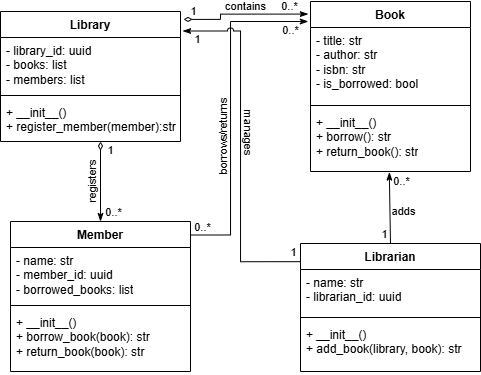

The diagram above was exported from draw.io. Its source (the exported page's mxGraphModel, read from the mxfile embedded in the PNG):
<mxGraphModel dx="1491" dy="376" grid="1" gridSize="10" guides="1" tooltips="1" connect="1" arrows="1" fold="1" page="1" pageScale="1" pageWidth="850" pageHeight="1100" math="0" shadow="0">
  <root>
    <mxCell id="0" />
    <mxCell id="1" parent="0" />
    <mxCell id="74iYOhVVdcENCHsrjMbM-1" value="Book" style="swimlane;fontStyle=1;align=center;verticalAlign=top;childLayout=stackLayout;horizontal=1;startSize=26;horizontalStack=0;resizeParent=1;resizeParentMax=0;resizeLast=0;collapsible=1;marginBottom=0;whiteSpace=wrap;html=1;" vertex="1" parent="1">
      <mxGeometry x="-360" y="30" width="160" height="170" as="geometry" />
    </mxCell>
    <mxCell id="74iYOhVVdcENCHsrjMbM-2" value="- title: str&lt;div&gt;- author: str&lt;/div&gt;&lt;div&gt;- isbn: str&lt;/div&gt;&lt;div&gt;- is_borrowed: bool&amp;nbsp;&lt;/div&gt;" style="text;strokeColor=none;fillColor=none;align=left;verticalAlign=top;spacingLeft=4;spacingRight=4;overflow=hidden;rotatable=0;points=[[0,0.5],[1,0.5]];portConstraint=eastwest;whiteSpace=wrap;html=1;" vertex="1" parent="74iYOhVVdcENCHsrjMbM-1">
      <mxGeometry y="26" width="160" height="74" as="geometry" />
    </mxCell>
    <mxCell id="74iYOhVVdcENCHsrjMbM-3" value="" style="line;strokeWidth=1;fillColor=none;align=left;verticalAlign=middle;spacingTop=-1;spacingLeft=3;spacingRight=3;rotatable=0;labelPosition=right;points=[];portConstraint=eastwest;strokeColor=inherit;" vertex="1" parent="74iYOhVVdcENCHsrjMbM-1">
      <mxGeometry y="100" width="160" height="8" as="geometry" />
    </mxCell>
    <mxCell id="74iYOhVVdcENCHsrjMbM-4" value="+ __init__()&lt;div&gt;+ borrow(): str&lt;/div&gt;&lt;div&gt;+ return_book(): str&lt;/div&gt;" style="text;strokeColor=none;fillColor=none;align=left;verticalAlign=top;spacingLeft=4;spacingRight=4;overflow=hidden;rotatable=0;points=[[0,0.5],[1,0.5]];portConstraint=eastwest;whiteSpace=wrap;html=1;" vertex="1" parent="74iYOhVVdcENCHsrjMbM-1">
      <mxGeometry y="108" width="160" height="62" as="geometry" />
    </mxCell>
    <mxCell id="74iYOhVVdcENCHsrjMbM-5" value="Member" style="swimlane;fontStyle=1;align=center;verticalAlign=top;childLayout=stackLayout;horizontal=1;startSize=26;horizontalStack=0;resizeParent=1;resizeParentMax=0;resizeLast=0;collapsible=1;marginBottom=0;whiteSpace=wrap;html=1;" vertex="1" parent="1">
      <mxGeometry x="-660" y="250" width="180" height="150" as="geometry" />
    </mxCell>
    <mxCell id="74iYOhVVdcENCHsrjMbM-6" value="- name: str&lt;div&gt;- member_id: uuid&lt;/div&gt;&lt;div&gt;- borrowed_books: list&lt;/div&gt;" style="text;strokeColor=none;fillColor=none;align=left;verticalAlign=top;spacingLeft=4;spacingRight=4;overflow=hidden;rotatable=0;points=[[0,0.5],[1,0.5]];portConstraint=eastwest;whiteSpace=wrap;html=1;" vertex="1" parent="74iYOhVVdcENCHsrjMbM-5">
      <mxGeometry y="26" width="180" height="54" as="geometry" />
    </mxCell>
    <mxCell id="74iYOhVVdcENCHsrjMbM-7" value="" style="line;strokeWidth=1;fillColor=none;align=left;verticalAlign=middle;spacingTop=-1;spacingLeft=3;spacingRight=3;rotatable=0;labelPosition=right;points=[];portConstraint=eastwest;strokeColor=inherit;" vertex="1" parent="74iYOhVVdcENCHsrjMbM-5">
      <mxGeometry y="80" width="180" height="8" as="geometry" />
    </mxCell>
    <mxCell id="74iYOhVVdcENCHsrjMbM-8" value="+ __init__()&lt;div&gt;+ borrow_book(book): str&lt;/div&gt;&lt;div&gt;+ return_book(book): str&lt;/div&gt;" style="text;strokeColor=none;fillColor=none;align=left;verticalAlign=top;spacingLeft=4;spacingRight=4;overflow=hidden;rotatable=0;points=[[0,0.5],[1,0.5]];portConstraint=eastwest;whiteSpace=wrap;html=1;" vertex="1" parent="74iYOhVVdcENCHsrjMbM-5">
      <mxGeometry y="88" width="180" height="62" as="geometry" />
    </mxCell>
    <mxCell id="74iYOhVVdcENCHsrjMbM-9" value="Librarian" style="swimlane;fontStyle=1;align=center;verticalAlign=top;childLayout=stackLayout;horizontal=1;startSize=26;horizontalStack=0;resizeParent=1;resizeParentMax=0;resizeLast=0;collapsible=1;marginBottom=0;whiteSpace=wrap;html=1;" vertex="1" parent="1">
      <mxGeometry x="-370" y="272" width="180" height="128" as="geometry" />
    </mxCell>
    <mxCell id="74iYOhVVdcENCHsrjMbM-10" value="- name: str&lt;div&gt;- librarian_id: uuid&lt;/div&gt;" style="text;strokeColor=none;fillColor=none;align=left;verticalAlign=top;spacingLeft=4;spacingRight=4;overflow=hidden;rotatable=0;points=[[0,0.5],[1,0.5]];portConstraint=eastwest;whiteSpace=wrap;html=1;" vertex="1" parent="74iYOhVVdcENCHsrjMbM-9">
      <mxGeometry y="26" width="180" height="44" as="geometry" />
    </mxCell>
    <mxCell id="74iYOhVVdcENCHsrjMbM-11" value="" style="line;strokeWidth=1;fillColor=none;align=left;verticalAlign=middle;spacingTop=-1;spacingLeft=3;spacingRight=3;rotatable=0;labelPosition=right;points=[];portConstraint=eastwest;strokeColor=inherit;" vertex="1" parent="74iYOhVVdcENCHsrjMbM-9">
      <mxGeometry y="70" width="180" height="8" as="geometry" />
    </mxCell>
    <mxCell id="74iYOhVVdcENCHsrjMbM-12" value="+ __init__()&lt;div&gt;+ add_book(library, book): str&lt;/div&gt;" style="text;strokeColor=none;fillColor=none;align=left;verticalAlign=top;spacingLeft=4;spacingRight=4;overflow=hidden;rotatable=0;points=[[0,0.5],[1,0.5]];portConstraint=eastwest;whiteSpace=wrap;html=1;" vertex="1" parent="74iYOhVVdcENCHsrjMbM-9">
      <mxGeometry y="78" width="180" height="50" as="geometry" />
    </mxCell>
    <mxCell id="74iYOhVVdcENCHsrjMbM-13" value="Library" style="swimlane;fontStyle=1;align=center;verticalAlign=top;childLayout=stackLayout;horizontal=1;startSize=26;horizontalStack=0;resizeParent=1;resizeParentMax=0;resizeLast=0;collapsible=1;marginBottom=0;whiteSpace=wrap;html=1;" vertex="1" parent="1">
      <mxGeometry x="-670" y="40" width="180" height="130" as="geometry" />
    </mxCell>
    <mxCell id="74iYOhVVdcENCHsrjMbM-14" value="- library_id: uuid&lt;div&gt;- books: list&lt;/div&gt;&lt;div&gt;&lt;span style=&quot;background-color: transparent; color: light-dark(rgb(0, 0, 0), rgb(255, 255, 255));&quot;&gt;- members: list&lt;/span&gt;&lt;/div&gt;" style="text;strokeColor=none;fillColor=none;align=left;verticalAlign=top;spacingLeft=4;spacingRight=4;overflow=hidden;rotatable=0;points=[[0,0.5],[1,0.5]];portConstraint=eastwest;whiteSpace=wrap;html=1;" vertex="1" parent="74iYOhVVdcENCHsrjMbM-13">
      <mxGeometry y="26" width="180" height="54" as="geometry" />
    </mxCell>
    <mxCell id="74iYOhVVdcENCHsrjMbM-15" value="" style="line;strokeWidth=1;fillColor=none;align=left;verticalAlign=middle;spacingTop=-1;spacingLeft=3;spacingRight=3;rotatable=0;labelPosition=right;points=[];portConstraint=eastwest;strokeColor=inherit;" vertex="1" parent="74iYOhVVdcENCHsrjMbM-13">
      <mxGeometry y="80" width="180" height="8" as="geometry" />
    </mxCell>
    <mxCell id="74iYOhVVdcENCHsrjMbM-16" value="+ __init__()&lt;div&gt;+ register_member(member):str&lt;/div&gt;" style="text;strokeColor=none;fillColor=none;align=left;verticalAlign=top;spacingLeft=4;spacingRight=4;overflow=hidden;rotatable=0;points=[[0,0.5],[1,0.5]];portConstraint=eastwest;whiteSpace=wrap;html=1;" vertex="1" parent="74iYOhVVdcENCHsrjMbM-13">
      <mxGeometry y="88" width="180" height="42" as="geometry" />
    </mxCell>
    <mxCell id="74iYOhVVdcENCHsrjMbM-17" value="" style="endArrow=classicThin;startArrow=diamondThin;endFill=1;startFill=0;html=1;verticalAlign=bottom;labelBackgroundColor=none;strokeWidth=1;rounded=0;exitX=1.017;exitY=0.061;exitDx=0;exitDy=0;edgeStyle=orthogonalEdgeStyle;entryX=-0.014;entryY=0.074;entryDx=0;entryDy=0;entryPerimeter=0;exitPerimeter=0;" edge="1" parent="1" source="74iYOhVVdcENCHsrjMbM-13" target="74iYOhVVdcENCHsrjMbM-1">
      <mxGeometry width="160" relative="1" as="geometry">
        <mxPoint x="-480" y="50.000000000000114" as="sourcePoint" />
        <mxPoint x="-370" y="40" as="targetPoint" />
        <Array as="points">
          <mxPoint x="-450" y="48" />
          <mxPoint x="-450" y="43" />
        </Array>
      </mxGeometry>
    </mxCell>
    <mxCell id="74iYOhVVdcENCHsrjMbM-23" value="1" style="edgeLabel;html=1;align=center;verticalAlign=middle;resizable=0;points=[];" vertex="1" connectable="0" parent="74iYOhVVdcENCHsrjMbM-17">
      <mxGeometry x="-0.8513" relative="1" as="geometry">
        <mxPoint y="-8" as="offset" />
      </mxGeometry>
    </mxCell>
    <mxCell id="74iYOhVVdcENCHsrjMbM-24" value="0..*" style="edgeLabel;html=1;align=center;verticalAlign=middle;resizable=0;points=[];" vertex="1" connectable="0" parent="74iYOhVVdcENCHsrjMbM-17">
      <mxGeometry x="0.7985" relative="1" as="geometry">
        <mxPoint x="-6" y="-8" as="offset" />
      </mxGeometry>
    </mxCell>
    <mxCell id="74iYOhVVdcENCHsrjMbM-25" value="contains" style="edgeLabel;html=1;align=center;verticalAlign=middle;resizable=0;points=[];labelBackgroundColor=none;" vertex="1" connectable="0" parent="74iYOhVVdcENCHsrjMbM-17">
      <mxGeometry x="-0.0307" y="1" relative="1" as="geometry">
        <mxPoint x="4" y="-7" as="offset" />
      </mxGeometry>
    </mxCell>
    <mxCell id="74iYOhVVdcENCHsrjMbM-18" value="" style="endArrow=classicThin;startArrow=diamondThin;endFill=1;startFill=0;html=1;verticalAlign=bottom;labelBackgroundColor=none;strokeWidth=1;rounded=0;entryX=0.5;entryY=0;entryDx=0;entryDy=0;" edge="1" parent="1" target="74iYOhVVdcENCHsrjMbM-5">
      <mxGeometry width="160" relative="1" as="geometry">
        <mxPoint x="-570" y="170" as="sourcePoint" />
        <mxPoint x="-690" y="30" as="targetPoint" />
      </mxGeometry>
    </mxCell>
    <mxCell id="74iYOhVVdcENCHsrjMbM-27" value="1" style="edgeLabel;html=1;align=center;verticalAlign=middle;resizable=0;points=[];" vertex="1" connectable="0" parent="74iYOhVVdcENCHsrjMbM-18">
      <mxGeometry x="-0.7792" y="1" relative="1" as="geometry">
        <mxPoint x="9" as="offset" />
      </mxGeometry>
    </mxCell>
    <mxCell id="74iYOhVVdcENCHsrjMbM-28" value="0..*" style="edgeLabel;html=1;align=center;verticalAlign=middle;resizable=0;points=[];" vertex="1" connectable="0" parent="74iYOhVVdcENCHsrjMbM-18">
      <mxGeometry relative="1" as="geometry">
        <mxPoint x="13" y="31" as="offset" />
      </mxGeometry>
    </mxCell>
    <mxCell id="74iYOhVVdcENCHsrjMbM-29" value="registers" style="edgeLabel;html=1;align=center;verticalAlign=middle;resizable=0;points=[];rotation=-90;labelBackgroundColor=none;" vertex="1" connectable="0" parent="74iYOhVVdcENCHsrjMbM-18">
      <mxGeometry x="-0.3422" relative="1" as="geometry">
        <mxPoint x="-8" y="14" as="offset" />
      </mxGeometry>
    </mxCell>
    <mxCell id="74iYOhVVdcENCHsrjMbM-19" value="" style="endArrow=classicThin;startArrow=none;endFill=1;startFill=0;html=1;verticalAlign=bottom;labelBackgroundColor=none;strokeWidth=1;rounded=0;exitX=1.002;exitY=0.09;exitDx=0;exitDy=0;exitPerimeter=0;edgeStyle=orthogonalEdgeStyle;entryX=-0.014;entryY=0.112;entryDx=0;entryDy=0;entryPerimeter=0;" edge="1" parent="1" source="74iYOhVVdcENCHsrjMbM-5" target="74iYOhVVdcENCHsrjMbM-1">
      <mxGeometry width="160" relative="1" as="geometry">
        <mxPoint x="-487.30000000000007" y="192" as="sourcePoint" />
        <mxPoint x="-370" y="50" as="targetPoint" />
        <Array as="points">
          <mxPoint x="-440" y="263" />
          <mxPoint x="-440" y="50" />
          <mxPoint x="-362" y="50" />
        </Array>
      </mxGeometry>
    </mxCell>
    <mxCell id="74iYOhVVdcENCHsrjMbM-30" value="0..*" style="edgeLabel;html=1;align=center;verticalAlign=middle;resizable=0;points=[];labelBackgroundColor=none;" vertex="1" connectable="0" parent="74iYOhVVdcENCHsrjMbM-19">
      <mxGeometry x="-0.9333" y="-1" relative="1" as="geometry">
        <mxPoint y="-9" as="offset" />
      </mxGeometry>
    </mxCell>
    <mxCell id="74iYOhVVdcENCHsrjMbM-31" value="0..*" style="edgeLabel;html=1;align=center;verticalAlign=middle;resizable=0;points=[];" vertex="1" connectable="0" parent="74iYOhVVdcENCHsrjMbM-19">
      <mxGeometry x="0.9213" y="-1" relative="1" as="geometry">
        <mxPoint x="-6" y="8" as="offset" />
      </mxGeometry>
    </mxCell>
    <mxCell id="74iYOhVVdcENCHsrjMbM-32" value="borrows/returns" style="edgeLabel;html=1;align=center;verticalAlign=middle;resizable=0;points=[];rotation=-90;labelBackgroundColor=none;" vertex="1" connectable="0" parent="74iYOhVVdcENCHsrjMbM-19">
      <mxGeometry x="-0.1979" relative="1" as="geometry">
        <mxPoint x="-8" y="-5" as="offset" />
      </mxGeometry>
    </mxCell>
    <mxCell id="74iYOhVVdcENCHsrjMbM-20" value="" style="endArrow=classicThin;startArrow=none;endFill=1;startFill=0;html=1;verticalAlign=bottom;labelBackgroundColor=none;strokeWidth=1;rounded=0;exitX=-0.002;exitY=0.142;exitDx=0;exitDy=0;exitPerimeter=0;edgeStyle=orthogonalEdgeStyle;entryX=1.012;entryY=0.15;entryDx=0;entryDy=0;entryPerimeter=0;jumpStyle=arc;" edge="1" parent="1" source="74iYOhVVdcENCHsrjMbM-9" target="74iYOhVVdcENCHsrjMbM-13">
      <mxGeometry width="160" relative="1" as="geometry">
        <mxPoint x="-470" y="274" as="sourcePoint" />
        <mxPoint x="-380" y="100" as="targetPoint" />
        <Array as="points">
          <mxPoint x="-430" y="290" />
          <mxPoint x="-430" y="60" />
        </Array>
      </mxGeometry>
    </mxCell>
    <mxCell id="74iYOhVVdcENCHsrjMbM-33" value="1" style="edgeLabel;html=1;align=center;verticalAlign=middle;resizable=0;points=[];" vertex="1" connectable="0" parent="74iYOhVVdcENCHsrjMbM-20">
      <mxGeometry x="-0.9255" y="-2" relative="1" as="geometry">
        <mxPoint x="6" y="-7" as="offset" />
      </mxGeometry>
    </mxCell>
    <mxCell id="74iYOhVVdcENCHsrjMbM-34" value="1" style="edgeLabel;html=1;align=center;verticalAlign=middle;resizable=0;points=[];" vertex="1" connectable="0" parent="74iYOhVVdcENCHsrjMbM-20">
      <mxGeometry x="0.9221" y="1" relative="1" as="geometry">
        <mxPoint x="1" y="7" as="offset" />
      </mxGeometry>
    </mxCell>
    <mxCell id="74iYOhVVdcENCHsrjMbM-35" value="manages" style="edgeLabel;html=1;align=center;verticalAlign=middle;resizable=0;points=[];rotation=90;labelBackgroundColor=none;" vertex="1" connectable="0" parent="74iYOhVVdcENCHsrjMbM-20">
      <mxGeometry x="0.0848" relative="1" as="geometry">
        <mxPoint x="8" as="offset" />
      </mxGeometry>
    </mxCell>
    <mxCell id="74iYOhVVdcENCHsrjMbM-22" value="" style="endArrow=classicThin;startArrow=none;endFill=1;startFill=0;html=1;verticalAlign=bottom;labelBackgroundColor=none;strokeWidth=1;rounded=0;edgeStyle=orthogonalEdgeStyle;jumpStyle=arc;exitX=0.5;exitY=0;exitDx=0;exitDy=0;entryX=0.493;entryY=1.01;entryDx=0;entryDy=0;entryPerimeter=0;" edge="1" parent="1" source="74iYOhVVdcENCHsrjMbM-9" target="74iYOhVVdcENCHsrjMbM-4">
      <mxGeometry width="160" relative="1" as="geometry">
        <mxPoint x="-280" y="260" as="sourcePoint" />
        <mxPoint x="-280" y="220" as="targetPoint" />
        <Array as="points">
          <mxPoint x="-281" y="272" />
          <mxPoint x="-281" y="250" />
          <mxPoint x="-281" y="250" />
        </Array>
      </mxGeometry>
    </mxCell>
    <mxCell id="74iYOhVVdcENCHsrjMbM-26" value="adds" style="edgeLabel;html=1;align=center;verticalAlign=middle;resizable=0;points=[];rotation=0;" vertex="1" connectable="0" parent="74iYOhVVdcENCHsrjMbM-22">
      <mxGeometry x="-0.1403" relative="1" as="geometry">
        <mxPoint x="14" y="-2" as="offset" />
      </mxGeometry>
    </mxCell>
    <mxCell id="74iYOhVVdcENCHsrjMbM-36" value="1" style="edgeLabel;html=1;align=center;verticalAlign=middle;resizable=0;points=[];" vertex="1" connectable="0" parent="74iYOhVVdcENCHsrjMbM-22">
      <mxGeometry x="-0.8434" relative="1" as="geometry">
        <mxPoint x="-5" y="-5" as="offset" />
      </mxGeometry>
    </mxCell>
    <mxCell id="74iYOhVVdcENCHsrjMbM-37" value="0..*" style="edgeLabel;html=1;align=center;verticalAlign=middle;resizable=0;points=[];" vertex="1" connectable="0" parent="74iYOhVVdcENCHsrjMbM-22">
      <mxGeometry x="0.8144" y="-1" relative="1" as="geometry">
        <mxPoint x="11" y="2" as="offset" />
      </mxGeometry>
    </mxCell>
  </root>
</mxGraphModel>